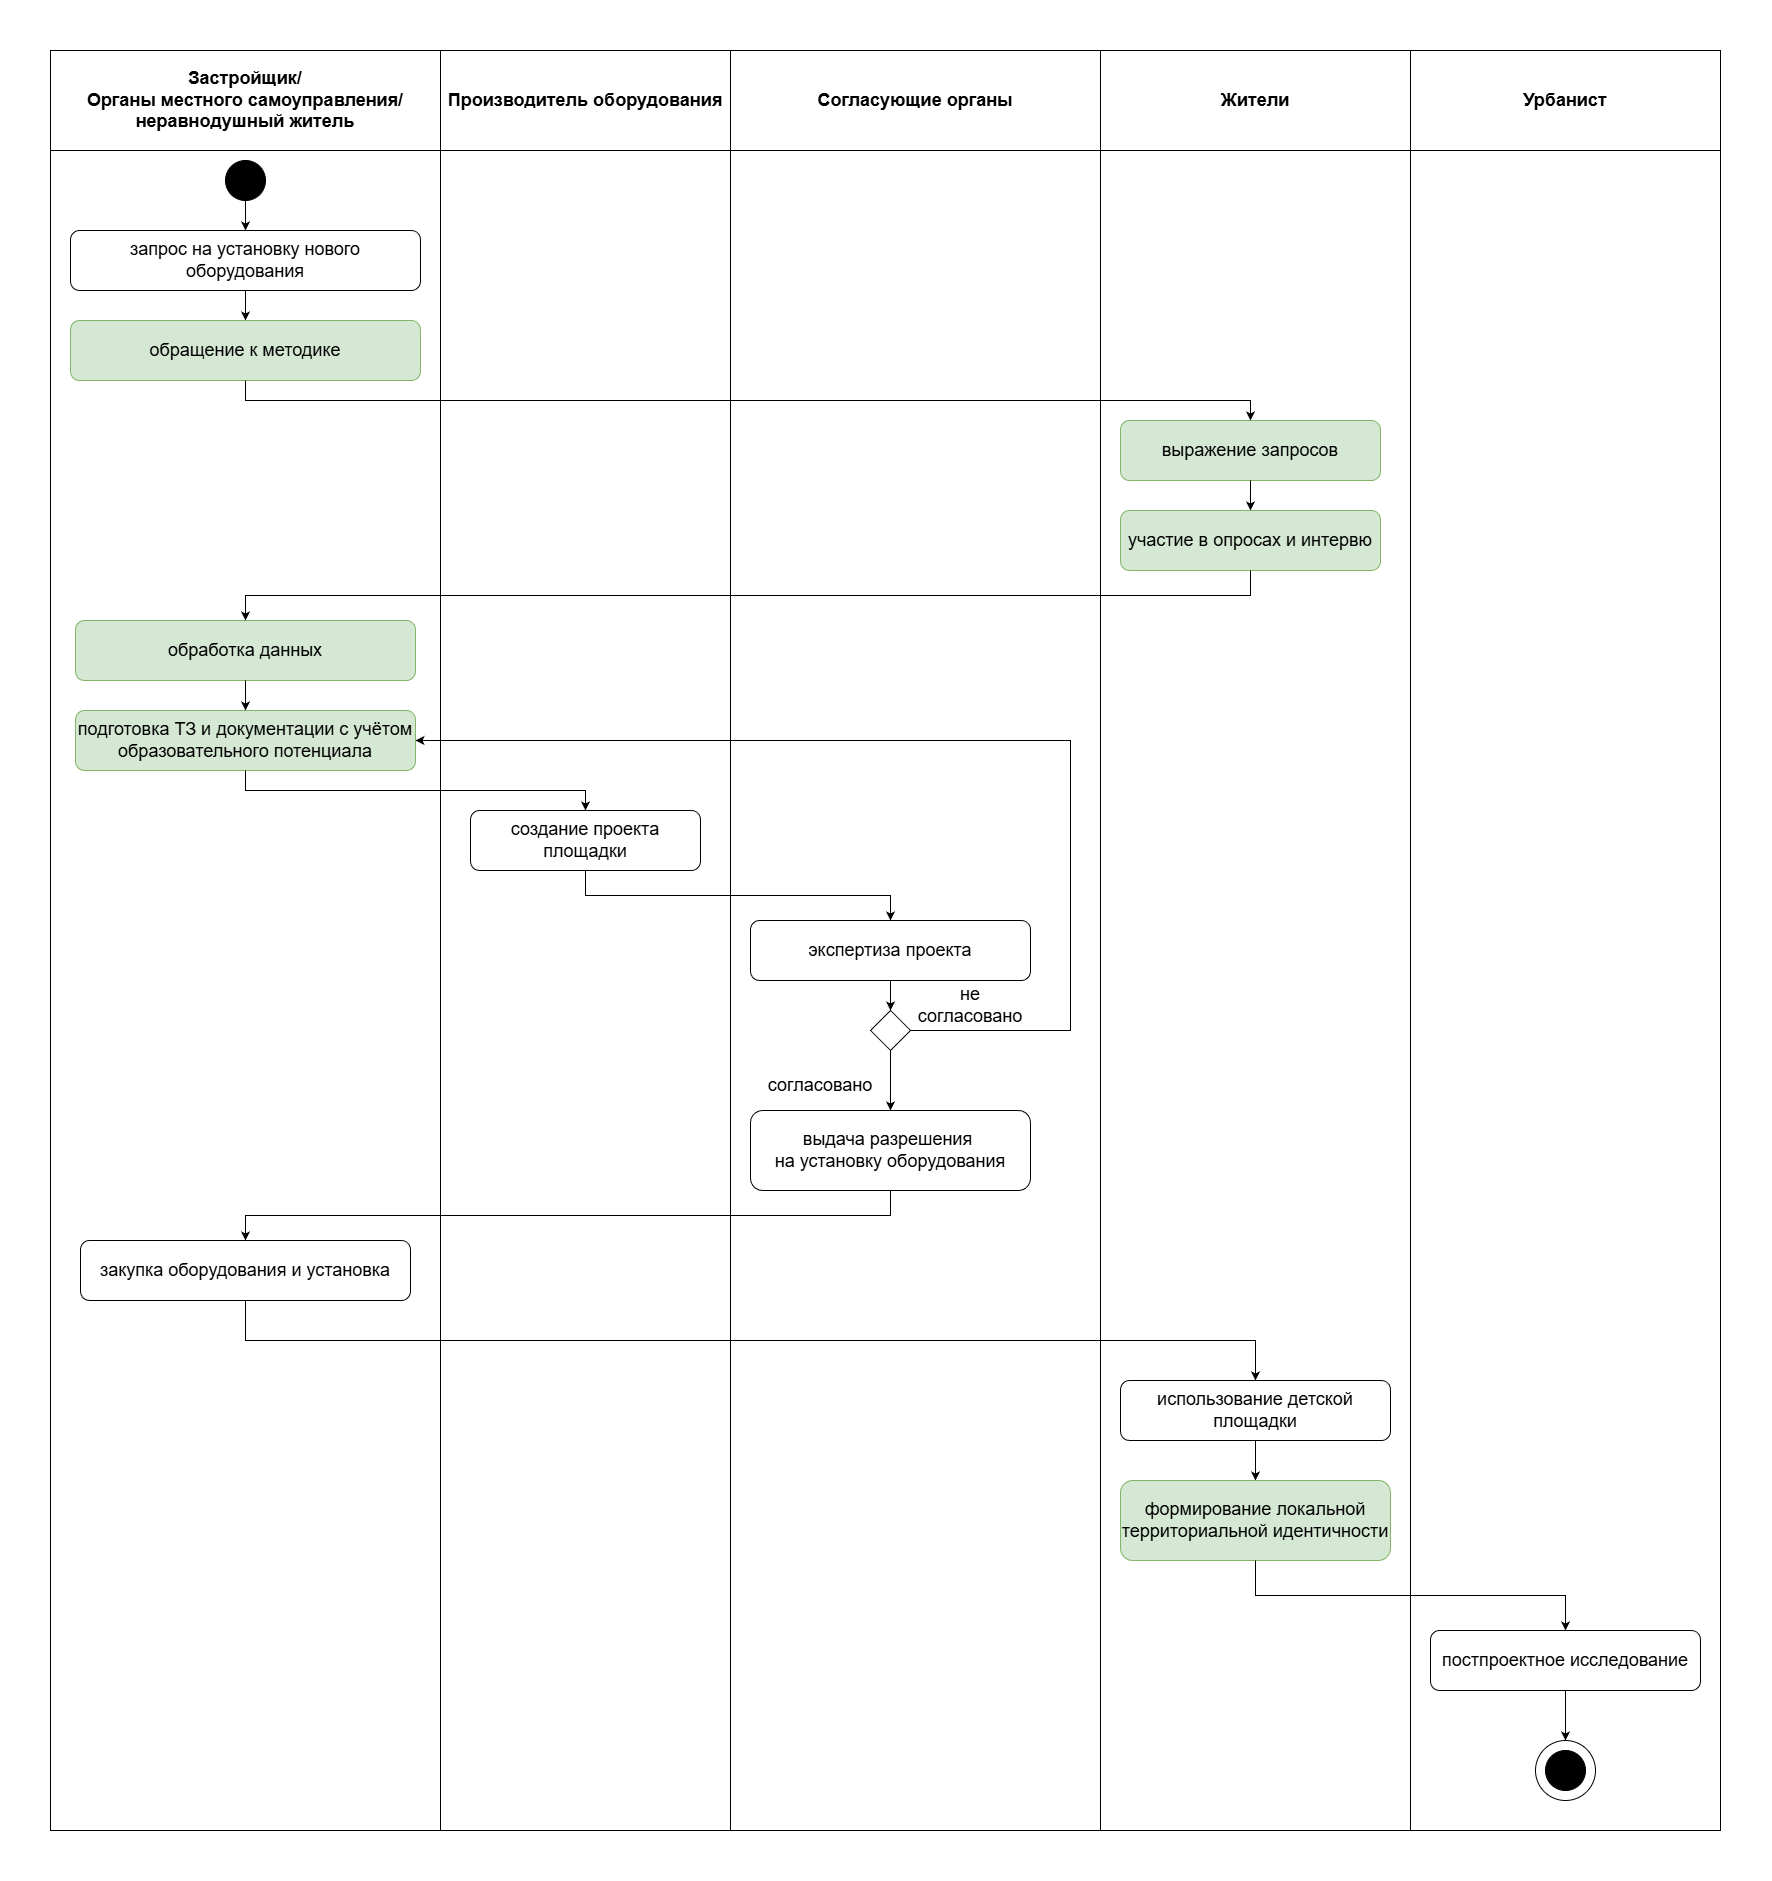

The diagram above was exported from draw.io. Its source (the exported page's mxGraphModel, read from the mxfile embedded in the PNG):
<mxGraphModel dx="2455" dy="1440" grid="1" gridSize="10" guides="1" tooltips="1" connect="1" arrows="1" fold="1" page="1" pageScale="1" pageWidth="827" pageHeight="1169" math="0" shadow="0">
  <root>
    <mxCell id="0" />
    <mxCell id="1" parent="0" />
    <mxCell id="mALBA3ZUI3OABBDh--il-30" parent="1" style="rounded=0;whiteSpace=wrap;html=1;fontSize=18;" value="" vertex="1">
      <mxGeometry height="1680" width="310" x="1430" y="180" as="geometry" />
    </mxCell>
    <mxCell id="mALBA3ZUI3OABBDh--il-5" parent="1" style="rounded=0;whiteSpace=wrap;html=1;fontSize=18;" value="" vertex="1">
      <mxGeometry height="1680" width="390" x="70" y="180" as="geometry" />
    </mxCell>
    <mxCell id="mALBA3ZUI3OABBDh--il-4" parent="1" style="rounded=0;whiteSpace=wrap;html=1;fontSize=18;" value="" vertex="1">
      <mxGeometry height="1680" width="290" x="460" y="180" as="geometry" />
    </mxCell>
    <mxCell id="mALBA3ZUI3OABBDh--il-3" parent="1" style="rounded=0;whiteSpace=wrap;html=1;fontSize=18;" value="" vertex="1">
      <mxGeometry height="1680" width="370" x="750" y="180" as="geometry" />
    </mxCell>
    <mxCell id="bAT8D7GnmaK9dPyoNnWb-18" parent="1" style="rounded=0;whiteSpace=wrap;html=1;fontSize=18;" value="&lt;b&gt;Застройщик/&lt;/b&gt;&lt;div&gt;&lt;b&gt;Органы местного самоуправления/ неравнодушный житель&lt;/b&gt;&lt;/div&gt;" vertex="1">
      <mxGeometry height="100" width="390" x="70" y="80" as="geometry" />
    </mxCell>
    <mxCell id="bAT8D7GnmaK9dPyoNnWb-19" parent="1" style="rounded=0;whiteSpace=wrap;html=1;fontSize=18;" value="&lt;b&gt;Согласующие органы&lt;/b&gt;" vertex="1">
      <mxGeometry height="100" width="370" x="750" y="80" as="geometry" />
    </mxCell>
    <mxCell id="bAT8D7GnmaK9dPyoNnWb-20" parent="1" style="rounded=0;whiteSpace=wrap;html=1;fontSize=18;" value="&lt;b&gt;Производитель оборудования&lt;/b&gt;" vertex="1">
      <mxGeometry height="100" width="290" x="460" y="80" as="geometry" />
    </mxCell>
    <mxCell id="bAT8D7GnmaK9dPyoNnWb-21" parent="1" style="rounded=0;whiteSpace=wrap;html=1;fontSize=18;" value="&lt;b&gt;Жители&lt;/b&gt;" vertex="1">
      <mxGeometry height="100" width="310" x="1120" y="80" as="geometry" />
    </mxCell>
    <mxCell id="bAT8D7GnmaK9dPyoNnWb-25" parent="1" style="rounded=0;whiteSpace=wrap;html=1;fontSize=18;" value="" vertex="1">
      <mxGeometry height="1680" width="310" x="1120" y="180" as="geometry" />
    </mxCell>
    <mxCell id="bAT8D7GnmaK9dPyoNnWb-72" edge="1" parent="1" source="bAT8D7GnmaK9dPyoNnWb-26" style="edgeStyle=orthogonalEdgeStyle;rounded=0;orthogonalLoop=1;jettySize=auto;html=1;" target="bAT8D7GnmaK9dPyoNnWb-27">
      <mxGeometry relative="1" as="geometry" />
    </mxCell>
    <mxCell id="bAT8D7GnmaK9dPyoNnWb-26" parent="1" style="ellipse;whiteSpace=wrap;html=1;aspect=fixed;fillColor=light-dark(#000000,#000000);fontSize=18;" value="" vertex="1">
      <mxGeometry height="40" width="40" x="245" y="190" as="geometry" />
    </mxCell>
    <mxCell id="mALBA3ZUI3OABBDh--il-7" edge="1" parent="1" source="bAT8D7GnmaK9dPyoNnWb-27" style="edgeStyle=orthogonalEdgeStyle;rounded=0;orthogonalLoop=1;jettySize=auto;html=1;" target="mALBA3ZUI3OABBDh--il-6" value="">
      <mxGeometry relative="1" as="geometry" />
    </mxCell>
    <mxCell id="bAT8D7GnmaK9dPyoNnWb-27" parent="1" style="rounded=1;whiteSpace=wrap;html=1;fontSize=18;" value="запрос на установку нового оборудования" vertex="1">
      <mxGeometry height="60" width="350" x="90" y="260" as="geometry" />
    </mxCell>
    <mxCell id="bAT8D7GnmaK9dPyoNnWb-29" parent="1" style="rounded=1;whiteSpace=wrap;html=1;fontSize=18;fillColor=#d5e8d4;strokeColor=#82b366;" value="подготовка ТЗ и документации с учётом образовательного потенциала" vertex="1">
      <mxGeometry height="60" width="340" x="95" y="740" as="geometry" />
    </mxCell>
    <mxCell id="bAT8D7GnmaK9dPyoNnWb-31" parent="1" style="rounded=1;whiteSpace=wrap;html=1;fontSize=18;" value="создание проекта площадки" vertex="1">
      <mxGeometry height="60" width="230" x="490" y="840" as="geometry" />
    </mxCell>
    <mxCell id="bAT8D7GnmaK9dPyoNnWb-65" edge="1" parent="1" source="bAT8D7GnmaK9dPyoNnWb-34" style="edgeStyle=orthogonalEdgeStyle;rounded=0;orthogonalLoop=1;jettySize=auto;html=1;entryX=0.5;entryY=0;entryDx=0;entryDy=0;" target="bAT8D7GnmaK9dPyoNnWb-36" value="">
      <mxGeometry relative="1" as="geometry">
        <mxPoint x="767" y="620" as="targetPoint" />
      </mxGeometry>
    </mxCell>
    <mxCell id="bAT8D7GnmaK9dPyoNnWb-34" parent="1" style="rounded=1;whiteSpace=wrap;html=1;fontSize=18;" value="экспертиза проекта" vertex="1">
      <mxGeometry height="60" width="280" x="770" y="950" as="geometry" />
    </mxCell>
    <mxCell id="bAT8D7GnmaK9dPyoNnWb-35" edge="1" parent="1" source="bAT8D7GnmaK9dPyoNnWb-31" style="endArrow=classic;html=1;rounded=0;exitX=0.5;exitY=1;exitDx=0;exitDy=0;entryX=0.5;entryY=0;entryDx=0;entryDy=0;edgeStyle=orthogonalEdgeStyle;fontSize=18;" target="bAT8D7GnmaK9dPyoNnWb-34" value="">
      <mxGeometry height="50" relative="1" width="50" as="geometry">
        <mxPoint x="620" y="550" as="sourcePoint" />
        <mxPoint x="670" y="500" as="targetPoint" />
      </mxGeometry>
    </mxCell>
    <mxCell id="bAT8D7GnmaK9dPyoNnWb-49" edge="1" parent="1" source="bAT8D7GnmaK9dPyoNnWb-36" style="edgeStyle=orthogonalEdgeStyle;rounded=0;orthogonalLoop=1;jettySize=auto;html=1;fontSize=18;" target="bAT8D7GnmaK9dPyoNnWb-45" value="">
      <mxGeometry relative="1" as="geometry" />
    </mxCell>
    <mxCell id="bAT8D7GnmaK9dPyoNnWb-36" parent="1" style="rhombus;whiteSpace=wrap;html=1;fontSize=18;" value="" vertex="1">
      <mxGeometry height="40" width="40" x="890" y="1040" as="geometry" />
    </mxCell>
    <mxCell id="bAT8D7GnmaK9dPyoNnWb-45" parent="1" style="rounded=1;whiteSpace=wrap;html=1;fontSize=18;" value="выдача разрешения&amp;nbsp;&lt;div&gt;на установку оборудования&lt;/div&gt;" vertex="1">
      <mxGeometry height="80" width="280" x="770" y="1140" as="geometry" />
    </mxCell>
    <mxCell id="bAT8D7GnmaK9dPyoNnWb-50" parent="1" style="text;html=1;whiteSpace=wrap;strokeColor=none;fillColor=none;align=center;verticalAlign=middle;rounded=0;fontSize=18;" value="согласовано" vertex="1">
      <mxGeometry height="30" width="60" x="810" y="1100" as="geometry" />
    </mxCell>
    <mxCell id="bAT8D7GnmaK9dPyoNnWb-56" parent="1" style="rounded=1;whiteSpace=wrap;html=1;fontSize=18;" value="использование детской площадки" vertex="1">
      <mxGeometry height="60" width="270" x="1140" y="1410" as="geometry" />
    </mxCell>
    <mxCell id="bAT8D7GnmaK9dPyoNnWb-69" parent="1" style="text;html=1;whiteSpace=wrap;strokeColor=none;fillColor=none;align=center;verticalAlign=middle;rounded=0;fontSize=18;" value="не согласовано" vertex="1">
      <mxGeometry height="30" width="60" x="960" y="1020" as="geometry" />
    </mxCell>
    <mxCell id="mALBA3ZUI3OABBDh--il-6" parent="1" style="rounded=1;whiteSpace=wrap;html=1;fillColor=#d5e8d4;strokeColor=#82b366;" value="&lt;font style=&quot;font-size: 18px;&quot;&gt;обращение к методике&lt;/font&gt;" vertex="1">
      <mxGeometry height="60" width="350" x="90" y="350" as="geometry" />
    </mxCell>
    <mxCell id="mALBA3ZUI3OABBDh--il-8" parent="1" style="rounded=1;whiteSpace=wrap;html=1;fillColor=#d5e8d4;strokeColor=#82b366;" value="&lt;font style=&quot;font-size: 18px;&quot;&gt;выражение запросов&lt;/font&gt;" vertex="1">
      <mxGeometry height="60" width="260" x="1140" y="450" as="geometry" />
    </mxCell>
    <mxCell id="mALBA3ZUI3OABBDh--il-9" parent="1" style="rounded=1;whiteSpace=wrap;html=1;fillColor=#d5e8d4;strokeColor=#82b366;" value="&lt;font style=&quot;font-size: 18px;&quot;&gt;участие в опросах и интервю&lt;/font&gt;" vertex="1">
      <mxGeometry height="60" width="260" x="1140" y="540" as="geometry" />
    </mxCell>
    <mxCell id="mALBA3ZUI3OABBDh--il-10" edge="1" parent="1" source="mALBA3ZUI3OABBDh--il-6" style="endArrow=classic;html=1;rounded=0;exitX=0.5;exitY=1;exitDx=0;exitDy=0;entryX=0.5;entryY=0;entryDx=0;entryDy=0;edgeStyle=orthogonalEdgeStyle;" target="mALBA3ZUI3OABBDh--il-8" value="">
      <mxGeometry height="50" relative="1" width="50" as="geometry">
        <mxPoint x="1040" y="640" as="sourcePoint" />
        <mxPoint x="1090" y="590" as="targetPoint" />
      </mxGeometry>
    </mxCell>
    <mxCell id="mALBA3ZUI3OABBDh--il-11" edge="1" parent="1" source="mALBA3ZUI3OABBDh--il-8" style="endArrow=classic;html=1;rounded=0;exitX=0.5;exitY=1;exitDx=0;exitDy=0;entryX=0.5;entryY=0;entryDx=0;entryDy=0;" target="mALBA3ZUI3OABBDh--il-9" value="">
      <mxGeometry height="50" relative="1" width="50" as="geometry">
        <mxPoint x="940" y="680" as="sourcePoint" />
        <mxPoint x="990" y="630" as="targetPoint" />
      </mxGeometry>
    </mxCell>
    <mxCell id="mALBA3ZUI3OABBDh--il-17" parent="1" style="rounded=1;whiteSpace=wrap;html=1;fontSize=18;fillColor=#d5e8d4;strokeColor=#82b366;" value="обработка данных" vertex="1">
      <mxGeometry height="60" width="340" x="95" y="650" as="geometry" />
    </mxCell>
    <mxCell id="mALBA3ZUI3OABBDh--il-18" edge="1" parent="1" source="mALBA3ZUI3OABBDh--il-9" style="endArrow=classic;html=1;rounded=0;exitX=0.5;exitY=1;exitDx=0;exitDy=0;entryX=0.5;entryY=0;entryDx=0;entryDy=0;edgeStyle=orthogonalEdgeStyle;" target="mALBA3ZUI3OABBDh--il-17" value="">
      <mxGeometry height="50" relative="1" width="50" as="geometry">
        <mxPoint x="740" y="750" as="sourcePoint" />
        <mxPoint x="790" y="700" as="targetPoint" />
      </mxGeometry>
    </mxCell>
    <mxCell id="mALBA3ZUI3OABBDh--il-20" edge="1" parent="1" source="mALBA3ZUI3OABBDh--il-17" style="endArrow=classic;html=1;rounded=0;exitX=0.5;exitY=1;exitDx=0;exitDy=0;entryX=0.5;entryY=0;entryDx=0;entryDy=0;" target="bAT8D7GnmaK9dPyoNnWb-29" value="">
      <mxGeometry height="50" relative="1" width="50" as="geometry">
        <mxPoint x="740" y="680" as="sourcePoint" />
        <mxPoint x="790" y="630" as="targetPoint" />
      </mxGeometry>
    </mxCell>
    <mxCell id="mALBA3ZUI3OABBDh--il-22" edge="1" parent="1" source="bAT8D7GnmaK9dPyoNnWb-29" style="endArrow=classic;html=1;rounded=0;exitX=0.5;exitY=1;exitDx=0;exitDy=0;entryX=0.5;entryY=0;entryDx=0;entryDy=0;edgeStyle=orthogonalEdgeStyle;" target="bAT8D7GnmaK9dPyoNnWb-31" value="">
      <mxGeometry height="50" relative="1" width="50" as="geometry">
        <mxPoint x="740" y="680" as="sourcePoint" />
        <mxPoint x="790" y="630" as="targetPoint" />
      </mxGeometry>
    </mxCell>
    <mxCell id="mALBA3ZUI3OABBDh--il-25" edge="1" parent="1" source="bAT8D7GnmaK9dPyoNnWb-36" style="endArrow=classic;html=1;rounded=0;exitX=1;exitY=0.5;exitDx=0;exitDy=0;entryX=1;entryY=0.5;entryDx=0;entryDy=0;edgeStyle=orthogonalEdgeStyle;" target="bAT8D7GnmaK9dPyoNnWb-29" value="">
      <mxGeometry height="50" relative="1" width="50" as="geometry">
        <Array as="points">
          <mxPoint x="1090" y="1060" />
          <mxPoint x="1090" y="770" />
        </Array>
        <mxPoint x="780" y="910" as="sourcePoint" />
        <mxPoint x="830" y="860" as="targetPoint" />
      </mxGeometry>
    </mxCell>
    <mxCell id="mALBA3ZUI3OABBDh--il-26" parent="1" style="rounded=1;whiteSpace=wrap;html=1;" value="&lt;font style=&quot;font-size: 18px;&quot;&gt;закупка оборудования и установка&lt;/font&gt;" vertex="1">
      <mxGeometry height="60" width="330" x="100" y="1270" as="geometry" />
    </mxCell>
    <mxCell id="mALBA3ZUI3OABBDh--il-28" edge="1" parent="1" source="bAT8D7GnmaK9dPyoNnWb-45" style="endArrow=classic;html=1;rounded=0;exitX=0.5;exitY=1;exitDx=0;exitDy=0;entryX=0.5;entryY=0;entryDx=0;entryDy=0;edgeStyle=orthogonalEdgeStyle;" target="mALBA3ZUI3OABBDh--il-26" value="">
      <mxGeometry height="50" relative="1" width="50" as="geometry">
        <mxPoint x="1010" y="1270" as="sourcePoint" />
        <mxPoint x="1060" y="1220" as="targetPoint" />
      </mxGeometry>
    </mxCell>
    <mxCell id="mALBA3ZUI3OABBDh--il-29" parent="1" style="rounded=0;whiteSpace=wrap;html=1;fontSize=18;" value="&lt;b&gt;Урбанист&lt;/b&gt;" vertex="1">
      <mxGeometry height="100" width="310" x="1430" y="80" as="geometry" />
    </mxCell>
    <mxCell id="mALBA3ZUI3OABBDh--il-32" edge="1" parent="1" source="mALBA3ZUI3OABBDh--il-26" style="endArrow=classic;html=1;rounded=0;exitX=0.5;exitY=1;exitDx=0;exitDy=0;entryX=0.5;entryY=0;entryDx=0;entryDy=0;edgeStyle=orthogonalEdgeStyle;" target="bAT8D7GnmaK9dPyoNnWb-56" value="">
      <mxGeometry height="50" relative="1" width="50" as="geometry">
        <mxPoint x="700" y="1270" as="sourcePoint" />
        <mxPoint x="750" y="1220" as="targetPoint" />
      </mxGeometry>
    </mxCell>
    <mxCell id="mALBA3ZUI3OABBDh--il-33" parent="1" style="rounded=1;whiteSpace=wrap;html=1;fontSize=18;fillColor=#d5e8d4;strokeColor=#82b366;" value="формирование локальной территориальной идентичности" vertex="1">
      <mxGeometry height="80" width="270" x="1140" y="1510" as="geometry" />
    </mxCell>
    <mxCell id="mALBA3ZUI3OABBDh--il-34" edge="1" parent="1" source="bAT8D7GnmaK9dPyoNnWb-56" style="endArrow=classic;html=1;rounded=0;exitX=0.5;exitY=1;exitDx=0;exitDy=0;entryX=0.5;entryY=0;entryDx=0;entryDy=0;" target="mALBA3ZUI3OABBDh--il-33" value="">
      <mxGeometry height="50" relative="1" width="50" as="geometry">
        <mxPoint x="970" y="1370" as="sourcePoint" />
        <mxPoint x="1020" y="1320" as="targetPoint" />
      </mxGeometry>
    </mxCell>
    <mxCell id="mALBA3ZUI3OABBDh--il-36" parent="1" style="rounded=1;whiteSpace=wrap;html=1;fontSize=18;" value="постпроектное исследование" vertex="1">
      <mxGeometry height="60" width="270" x="1450" y="1660" as="geometry" />
    </mxCell>
    <mxCell id="mALBA3ZUI3OABBDh--il-39" parent="1" style="ellipse;whiteSpace=wrap;html=1;aspect=fixed;" value="" vertex="1">
      <mxGeometry height="60" width="60" x="1555" y="1770" as="geometry" />
    </mxCell>
    <mxCell id="mALBA3ZUI3OABBDh--il-37" edge="1" parent="1" source="mALBA3ZUI3OABBDh--il-33" style="endArrow=classic;html=1;rounded=0;exitX=0.5;exitY=1;exitDx=0;exitDy=0;entryX=0.5;entryY=0;entryDx=0;entryDy=0;edgeStyle=orthogonalEdgeStyle;" target="mALBA3ZUI3OABBDh--il-36" value="">
      <mxGeometry height="50" relative="1" width="50" as="geometry">
        <mxPoint x="1310" y="1340" as="sourcePoint" />
        <mxPoint x="1360" y="1290" as="targetPoint" />
      </mxGeometry>
    </mxCell>
    <mxCell id="bAT8D7GnmaK9dPyoNnWb-59" parent="1" style="ellipse;whiteSpace=wrap;html=1;aspect=fixed;fillColor=light-dark(#000000,#000000);fontSize=18;" value="" vertex="1">
      <mxGeometry height="40" width="40" x="1565" y="1780" as="geometry" />
    </mxCell>
    <mxCell id="mALBA3ZUI3OABBDh--il-41" edge="1" parent="1" source="mALBA3ZUI3OABBDh--il-36" style="endArrow=classic;html=1;rounded=0;exitX=0.5;exitY=1;exitDx=0;exitDy=0;entryX=0.5;entryY=0;entryDx=0;entryDy=0;" target="mALBA3ZUI3OABBDh--il-39" value="">
      <mxGeometry height="50" relative="1" width="50" as="geometry">
        <mxPoint x="1490" y="1700" as="sourcePoint" />
        <mxPoint x="1540" y="1650" as="targetPoint" />
      </mxGeometry>
    </mxCell>
  </root>
</mxGraphModel>